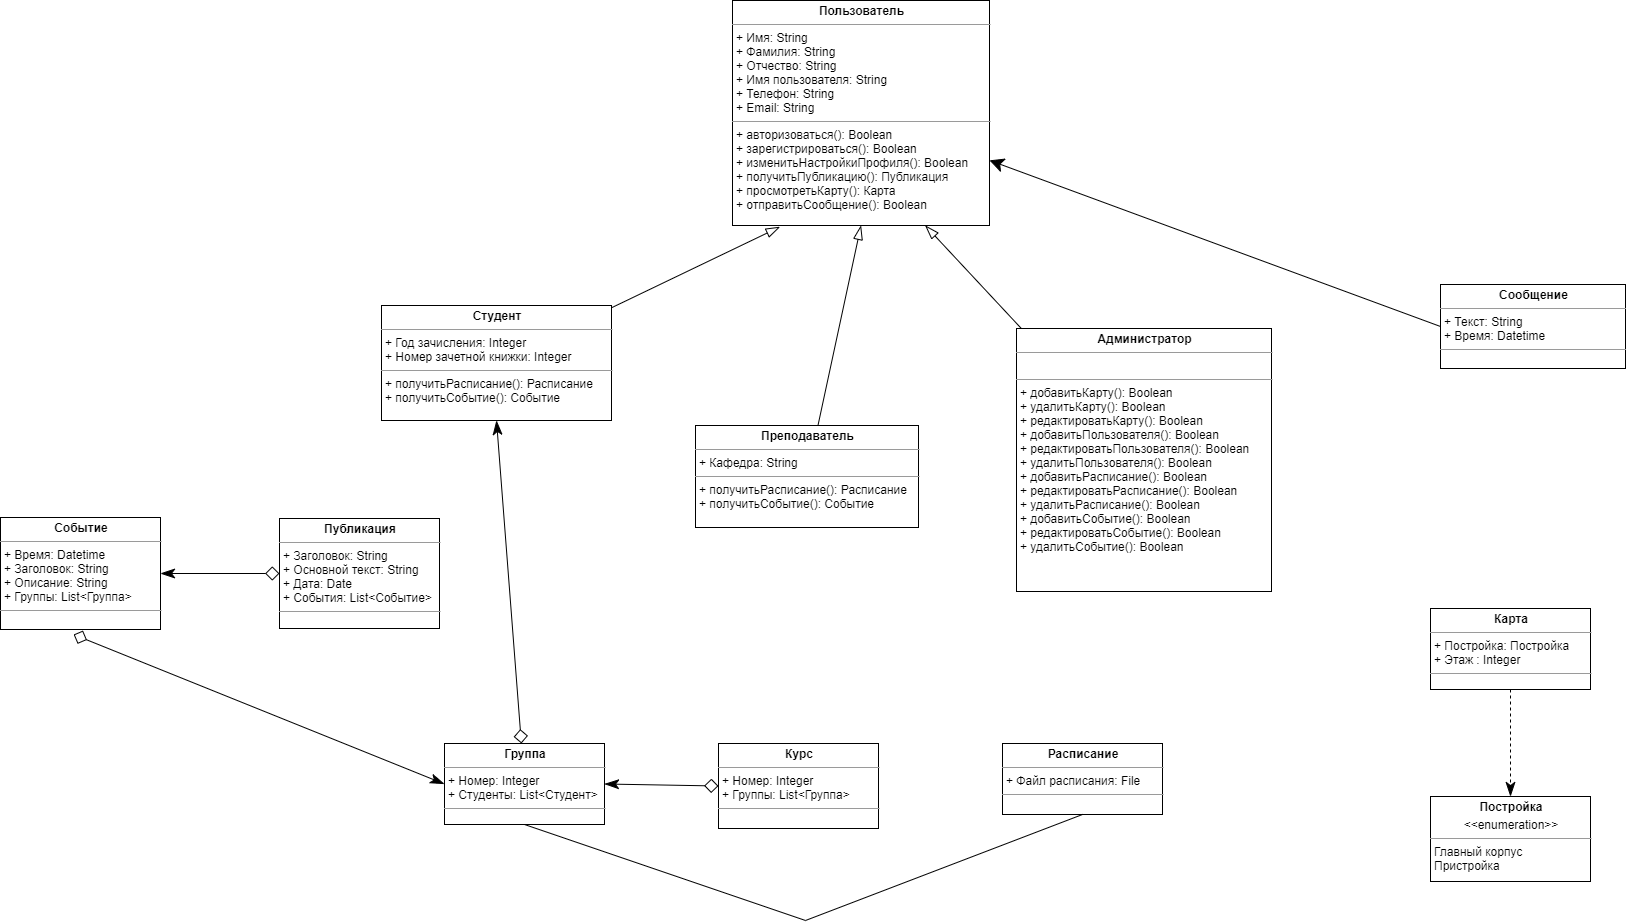

The diagram above was exported from draw.io. Its source (the exported page's mxGraphModel, read from the mxfile embedded in the PNG):
<mxGraphModel dx="2073" dy="1414" grid="0" gridSize="10" guides="1" tooltips="1" connect="1" arrows="1" fold="1" page="0" pageScale="1" pageWidth="827" pageHeight="1169" math="0" shadow="0">
  <root>
    <mxCell id="0" />
    <mxCell id="1" parent="0" />
    <mxCell id="brcP_RpV7-feVltFXna3-29" style="edgeStyle=none;rounded=0;orthogonalLoop=1;jettySize=auto;html=1;entryX=0;entryY=0.5;entryDx=0;entryDy=0;startArrow=classic;startFill=1;startSize=12;endArrow=none;endFill=0;endSize=12;" edge="1" parent="1" source="brcP_RpV7-feVltFXna3-1" target="brcP_RpV7-feVltFXna3-13">
      <mxGeometry relative="1" as="geometry" />
    </mxCell>
    <mxCell id="brcP_RpV7-feVltFXna3-1" value="&lt;p style=&quot;margin: 0px ; margin-top: 4px ; text-align: center&quot;&gt;&lt;b&gt;Пользователь&lt;/b&gt;&lt;/p&gt;&lt;hr size=&quot;1&quot;&gt;&lt;p style=&quot;margin: 0px ; margin-left: 4px&quot;&gt;+ Имя: String&lt;/p&gt;&lt;p style=&quot;margin: 0px ; margin-left: 4px&quot;&gt;+ Фамилия: String&lt;/p&gt;&lt;p style=&quot;margin: 0px ; margin-left: 4px&quot;&gt;+ Отчество: String&lt;/p&gt;&lt;p style=&quot;margin: 0px ; margin-left: 4px&quot;&gt;+ Имя пользователя: String&amp;nbsp;&lt;/p&gt;&lt;p style=&quot;margin: 0px ; margin-left: 4px&quot;&gt;+ Телефон: String&lt;/p&gt;&lt;p style=&quot;margin: 0px ; margin-left: 4px&quot;&gt;+ Email: String&lt;/p&gt;&lt;hr size=&quot;1&quot;&gt;&lt;p style=&quot;margin: 0px ; margin-left: 4px&quot;&gt;+ авторизоваться(): Boolean&lt;/p&gt;&lt;p style=&quot;margin: 0px ; margin-left: 4px&quot;&gt;+ зарегистрироваться(): Boolean&lt;/p&gt;&lt;p style=&quot;margin: 0px ; margin-left: 4px&quot;&gt;+ изменитьНастройкиПрофиля(): Boolean&lt;/p&gt;&lt;p style=&quot;margin: 0px ; margin-left: 4px&quot;&gt;+ получитьПубликацию(): Публикация&lt;/p&gt;&lt;p style=&quot;margin: 0px ; margin-left: 4px&quot;&gt;+ просмотретьКарту(): Карта&lt;/p&gt;&lt;p style=&quot;margin: 0px ; margin-left: 4px&quot;&gt;+ отправитьСообщение(): Boolean&lt;/p&gt;&lt;p style=&quot;margin: 0px ; margin-left: 4px&quot;&gt;&lt;br&gt;&lt;/p&gt;" style="verticalAlign=top;align=left;overflow=fill;fontSize=12;fontFamily=Helvetica;html=1;" vertex="1" parent="1">
      <mxGeometry x="526" y="-61" width="257" height="225" as="geometry" />
    </mxCell>
    <mxCell id="brcP_RpV7-feVltFXna3-8" style="rounded=0;orthogonalLoop=1;jettySize=auto;html=1;endArrow=blockThin;endFill=0;startSize=6;endSize=12;entryX=0.185;entryY=1.006;entryDx=0;entryDy=0;entryPerimeter=0;" edge="1" parent="1" source="brcP_RpV7-feVltFXna3-2" target="brcP_RpV7-feVltFXna3-1">
      <mxGeometry relative="1" as="geometry">
        <mxPoint x="561" y="211" as="targetPoint" />
      </mxGeometry>
    </mxCell>
    <mxCell id="brcP_RpV7-feVltFXna3-2" value="&lt;p style=&quot;margin: 0px ; margin-top: 4px ; text-align: center&quot;&gt;&lt;b&gt;Студент&lt;/b&gt;&lt;/p&gt;&lt;hr size=&quot;1&quot;&gt;&lt;p style=&quot;margin: 0px ; margin-left: 4px&quot;&gt;&lt;span&gt;+ Год зачисления: Integer&lt;/span&gt;&lt;br&gt;&lt;/p&gt;&lt;p style=&quot;margin: 0px ; margin-left: 4px&quot;&gt;+ Номер зачетной книжки: Integer&lt;br&gt;&lt;/p&gt;&lt;hr size=&quot;1&quot;&gt;&lt;p style=&quot;margin: 0px ; margin-left: 4px&quot;&gt;+ получитьРасписание(): Расписание&lt;/p&gt;&lt;p style=&quot;margin: 0px ; margin-left: 4px&quot;&gt;+ получитьСобытие(): Событие&lt;/p&gt;" style="verticalAlign=top;align=left;overflow=fill;fontSize=12;fontFamily=Helvetica;html=1;" vertex="1" parent="1">
      <mxGeometry x="175" y="244" width="230" height="115" as="geometry" />
    </mxCell>
    <mxCell id="brcP_RpV7-feVltFXna3-10" style="edgeStyle=none;rounded=0;orthogonalLoop=1;jettySize=auto;html=1;endArrow=blockThin;endFill=0;endSize=12;entryX=0.75;entryY=1;entryDx=0;entryDy=0;" edge="1" parent="1" source="brcP_RpV7-feVltFXna3-3" target="brcP_RpV7-feVltFXna3-1">
      <mxGeometry relative="1" as="geometry">
        <mxPoint x="735" y="201" as="targetPoint" />
      </mxGeometry>
    </mxCell>
    <mxCell id="brcP_RpV7-feVltFXna3-3" value="&lt;p style=&quot;margin: 0px ; margin-top: 4px ; text-align: center&quot;&gt;&lt;b&gt;Администратор&lt;/b&gt;&lt;/p&gt;&lt;hr size=&quot;1&quot;&gt;&lt;p style=&quot;margin: 0px ; margin-left: 4px&quot;&gt;&lt;br&gt;&lt;/p&gt;&lt;hr size=&quot;1&quot;&gt;&lt;p style=&quot;margin: 0px ; margin-left: 4px&quot;&gt;+ добавитьКарту(): Boolean&lt;/p&gt;&lt;p style=&quot;margin: 0px ; margin-left: 4px&quot;&gt;+ удалитьКарту(): Boolean&lt;/p&gt;&lt;p style=&quot;margin: 0px ; margin-left: 4px&quot;&gt;+ редактироватьКарту(): Boolean&amp;nbsp;&lt;/p&gt;&lt;p style=&quot;margin: 0px ; margin-left: 4px&quot;&gt;+ добавитьПользователя(): Boolean&lt;/p&gt;&lt;p style=&quot;margin: 0px 0px 0px 4px&quot;&gt;+ редактироватьПользователя(): Boolean&lt;/p&gt;&lt;p style=&quot;margin: 0px 0px 0px 4px&quot;&gt;+ удалитьПользователя(): Boolean&lt;br&gt;&lt;/p&gt;&lt;p style=&quot;margin: 0px 0px 0px 4px&quot;&gt;+ добавитьРасписание(): Boolean&lt;/p&gt;&lt;p style=&quot;margin: 0px 0px 0px 4px&quot;&gt;+ редактироватьРасписание(): Boolean&lt;/p&gt;&lt;p style=&quot;margin: 0px 0px 0px 4px&quot;&gt;+ удалитьРасписание(): Boolean&lt;/p&gt;&lt;p style=&quot;margin: 0px 0px 0px 4px&quot;&gt;+ добавитьСобытие(): Boolean&lt;/p&gt;&lt;p style=&quot;margin: 0px 0px 0px 4px&quot;&gt;+ редактироватьСобытие(): Boolean&lt;/p&gt;&lt;p style=&quot;margin: 0px 0px 0px 4px&quot;&gt;+ удалитьСобытие(): Boolean&lt;/p&gt;&lt;p style=&quot;margin: 0px 0px 0px 4px&quot;&gt;&lt;br&gt;&lt;/p&gt;&lt;p style=&quot;margin: 0px 0px 0px 4px&quot;&gt;&lt;br&gt;&lt;/p&gt;" style="verticalAlign=top;align=left;overflow=fill;fontSize=12;fontFamily=Helvetica;html=1;" vertex="1" parent="1">
      <mxGeometry x="810" y="267" width="255" height="263" as="geometry" />
    </mxCell>
    <mxCell id="brcP_RpV7-feVltFXna3-9" style="edgeStyle=none;rounded=0;orthogonalLoop=1;jettySize=auto;html=1;entryX=0.5;entryY=1;entryDx=0;entryDy=0;endArrow=blockThin;endFill=0;endSize=12;" edge="1" parent="1" source="brcP_RpV7-feVltFXna3-4" target="brcP_RpV7-feVltFXna3-1">
      <mxGeometry relative="1" as="geometry" />
    </mxCell>
    <mxCell id="brcP_RpV7-feVltFXna3-4" value="&lt;p style=&quot;margin: 0px ; margin-top: 4px ; text-align: center&quot;&gt;&lt;b&gt;Преподаватель&lt;/b&gt;&lt;/p&gt;&lt;hr size=&quot;1&quot;&gt;&lt;p style=&quot;margin: 0px ; margin-left: 4px&quot;&gt;+ Кафедра: String&lt;/p&gt;&lt;hr size=&quot;1&quot;&gt;&lt;p style=&quot;margin: 0px 0px 0px 4px&quot;&gt;+ получитьРасписание(): Расписание&lt;/p&gt;&lt;p style=&quot;margin: 0px 0px 0px 4px&quot;&gt;+ получитьСобытие(): Событие&lt;/p&gt;" style="verticalAlign=top;align=left;overflow=fill;fontSize=12;fontFamily=Helvetica;html=1;" vertex="1" parent="1">
      <mxGeometry x="489" y="364" width="223" height="102" as="geometry" />
    </mxCell>
    <mxCell id="brcP_RpV7-feVltFXna3-5" value="&lt;p style=&quot;margin: 0px ; margin-top: 4px ; text-align: center&quot;&gt;&lt;b&gt;Расписание&lt;/b&gt;&lt;/p&gt;&lt;hr size=&quot;1&quot;&gt;&lt;p style=&quot;margin: 0px ; margin-left: 4px&quot;&gt;&lt;span&gt;+ Файл расписания: File&lt;/span&gt;&lt;br&gt;&lt;/p&gt;&lt;hr size=&quot;1&quot;&gt;&lt;p style=&quot;margin: 0px ; margin-left: 4px&quot;&gt;&lt;br&gt;&lt;/p&gt;" style="verticalAlign=top;align=left;overflow=fill;fontSize=12;fontFamily=Helvetica;html=1;" vertex="1" parent="1">
      <mxGeometry x="796" y="682" width="160" height="71" as="geometry" />
    </mxCell>
    <mxCell id="brcP_RpV7-feVltFXna3-14" style="edgeStyle=none;rounded=0;orthogonalLoop=1;jettySize=auto;html=1;entryX=1;entryY=0.5;entryDx=0;entryDy=0;endArrow=classicThin;endFill=1;startArrow=diamond;startFill=0;endSize=12;startSize=12;exitX=0;exitY=0.5;exitDx=0;exitDy=0;" edge="1" parent="1" source="brcP_RpV7-feVltFXna3-6" target="brcP_RpV7-feVltFXna3-7">
      <mxGeometry relative="1" as="geometry" />
    </mxCell>
    <mxCell id="brcP_RpV7-feVltFXna3-6" value="&lt;p style=&quot;margin: 0px ; margin-top: 4px ; text-align: center&quot;&gt;&lt;b&gt;Публикация&lt;/b&gt;&lt;/p&gt;&lt;hr size=&quot;1&quot;&gt;&lt;p style=&quot;margin: 0px ; margin-left: 4px&quot;&gt;+ Заголовок: String&lt;/p&gt;&lt;p style=&quot;margin: 0px ; margin-left: 4px&quot;&gt;+ Основной текст: String&lt;/p&gt;&lt;p style=&quot;margin: 0px ; margin-left: 4px&quot;&gt;+ Дата: Date&lt;/p&gt;&lt;p style=&quot;margin: 0px ; margin-left: 4px&quot;&gt;+ События: List&amp;lt;Событие&amp;gt;&lt;/p&gt;&lt;hr size=&quot;1&quot;&gt;&lt;p style=&quot;margin: 0px ; margin-left: 4px&quot;&gt;&lt;br&gt;&lt;/p&gt;" style="verticalAlign=top;align=left;overflow=fill;fontSize=12;fontFamily=Helvetica;html=1;" vertex="1" parent="1">
      <mxGeometry x="73" y="457" width="160" height="110" as="geometry" />
    </mxCell>
    <mxCell id="brcP_RpV7-feVltFXna3-26" style="edgeStyle=none;rounded=0;orthogonalLoop=1;jettySize=auto;html=1;entryX=0;entryY=0.5;entryDx=0;entryDy=0;startArrow=diamond;startFill=0;startSize=12;endArrow=classicThin;endFill=1;endSize=12;exitX=0.457;exitY=1.045;exitDx=0;exitDy=0;exitPerimeter=0;" edge="1" parent="1" source="brcP_RpV7-feVltFXna3-7" target="brcP_RpV7-feVltFXna3-19">
      <mxGeometry relative="1" as="geometry" />
    </mxCell>
    <mxCell id="brcP_RpV7-feVltFXna3-7" value="&lt;p style=&quot;margin: 0px ; margin-top: 4px ; text-align: center&quot;&gt;&lt;b&gt;Событие&lt;/b&gt;&lt;/p&gt;&lt;hr size=&quot;1&quot;&gt;&lt;p style=&quot;margin: 0px ; margin-left: 4px&quot;&gt;&lt;span&gt;+ Время: Datetime&lt;/span&gt;&lt;br&gt;&lt;/p&gt;&lt;p style=&quot;margin: 0px ; margin-left: 4px&quot;&gt;+ Заголовок: String&lt;/p&gt;&lt;p style=&quot;margin: 0px ; margin-left: 4px&quot;&gt;+ Описание: String&lt;/p&gt;&lt;p style=&quot;margin: 0px ; margin-left: 4px&quot;&gt;+ Группы: List&amp;lt;Группа&amp;gt;&lt;/p&gt;&lt;hr size=&quot;1&quot;&gt;&lt;p style=&quot;margin: 0px ; margin-left: 4px&quot;&gt;&lt;br&gt;&lt;/p&gt;" style="verticalAlign=top;align=left;overflow=fill;fontSize=12;fontFamily=Helvetica;html=1;" vertex="1" parent="1">
      <mxGeometry x="-206" y="456" width="160" height="112" as="geometry" />
    </mxCell>
    <mxCell id="brcP_RpV7-feVltFXna3-16" style="edgeStyle=none;rounded=0;orthogonalLoop=1;jettySize=auto;html=1;entryX=0.5;entryY=0;entryDx=0;entryDy=0;startArrow=none;startFill=0;startSize=6;endArrow=classicThin;endFill=1;endSize=12;dashed=1;" edge="1" parent="1" source="brcP_RpV7-feVltFXna3-12" target="brcP_RpV7-feVltFXna3-15">
      <mxGeometry relative="1" as="geometry" />
    </mxCell>
    <mxCell id="brcP_RpV7-feVltFXna3-12" value="&lt;p style=&quot;margin: 0px ; margin-top: 4px ; text-align: center&quot;&gt;&lt;b&gt;Карта&lt;/b&gt;&lt;/p&gt;&lt;hr size=&quot;1&quot;&gt;&lt;p style=&quot;margin: 0px ; margin-left: 4px&quot;&gt;+ Постройка: Постройка&lt;/p&gt;&lt;p style=&quot;margin: 0px ; margin-left: 4px&quot;&gt;+ Этаж : Integer&lt;/p&gt;&lt;hr size=&quot;1&quot;&gt;&lt;p style=&quot;margin: 0px ; margin-left: 4px&quot;&gt;&lt;br&gt;&lt;/p&gt;" style="verticalAlign=top;align=left;overflow=fill;fontSize=12;fontFamily=Helvetica;html=1;" vertex="1" parent="1">
      <mxGeometry x="1224" y="547" width="160" height="81" as="geometry" />
    </mxCell>
    <mxCell id="brcP_RpV7-feVltFXna3-13" value="&lt;p style=&quot;margin: 0px ; margin-top: 4px ; text-align: center&quot;&gt;&lt;b&gt;Сообщение&lt;/b&gt;&lt;/p&gt;&lt;hr size=&quot;1&quot;&gt;&lt;p style=&quot;margin: 0px ; margin-left: 4px&quot;&gt;&lt;span&gt;+ Текст: String&lt;/span&gt;&lt;br&gt;&lt;/p&gt;&lt;p style=&quot;margin: 0px ; margin-left: 4px&quot;&gt;&lt;span&gt;+ Время: Datetime&lt;/span&gt;&lt;/p&gt;&lt;hr size=&quot;1&quot;&gt;&lt;p style=&quot;margin: 0px ; margin-left: 4px&quot;&gt;&lt;br&gt;&lt;/p&gt;" style="verticalAlign=top;align=left;overflow=fill;fontSize=12;fontFamily=Helvetica;html=1;" vertex="1" parent="1">
      <mxGeometry x="1234" y="223" width="185" height="84" as="geometry" />
    </mxCell>
    <mxCell id="brcP_RpV7-feVltFXna3-15" value="&lt;p style=&quot;margin: 0px ; margin-top: 4px ; text-align: center&quot;&gt;&lt;b&gt;Постройка&lt;/b&gt;&lt;/p&gt;&lt;p style=&quot;margin: 0px ; margin-top: 4px ; text-align: center&quot;&gt;&lt;span style=&quot;text-align: left&quot;&gt;&amp;lt;&amp;lt;enumeration&amp;gt;&amp;gt;&lt;/span&gt;&lt;b&gt;&lt;br&gt;&lt;/b&gt;&lt;/p&gt;&lt;hr size=&quot;1&quot;&gt;&lt;p style=&quot;margin: 0px ; margin-left: 4px&quot;&gt;Главный корпус&lt;/p&gt;&lt;p style=&quot;margin: 0px ; margin-left: 4px&quot;&gt;Пристройка&lt;/p&gt;&lt;p style=&quot;margin: 0px ; margin-left: 4px&quot;&gt;&lt;br&gt;&lt;/p&gt;" style="verticalAlign=top;align=left;overflow=fill;fontSize=12;fontFamily=Helvetica;html=1;" vertex="1" parent="1">
      <mxGeometry x="1224" y="735" width="160" height="85" as="geometry" />
    </mxCell>
    <mxCell id="brcP_RpV7-feVltFXna3-25" style="edgeStyle=none;rounded=0;orthogonalLoop=1;jettySize=auto;html=1;entryX=0.5;entryY=1;entryDx=0;entryDy=0;startArrow=diamond;startFill=0;startSize=12;endArrow=classicThin;endFill=1;endSize=12;" edge="1" parent="1" source="brcP_RpV7-feVltFXna3-19" target="brcP_RpV7-feVltFXna3-2">
      <mxGeometry relative="1" as="geometry" />
    </mxCell>
    <mxCell id="brcP_RpV7-feVltFXna3-28" style="edgeStyle=none;rounded=0;orthogonalLoop=1;jettySize=auto;html=1;entryX=0.5;entryY=1;entryDx=0;entryDy=0;startArrow=none;startFill=0;startSize=12;endArrow=none;endFill=0;endSize=12;exitX=0.5;exitY=1;exitDx=0;exitDy=0;" edge="1" parent="1" source="brcP_RpV7-feVltFXna3-19" target="brcP_RpV7-feVltFXna3-5">
      <mxGeometry relative="1" as="geometry">
        <Array as="points">
          <mxPoint x="599" y="859" />
        </Array>
      </mxGeometry>
    </mxCell>
    <mxCell id="brcP_RpV7-feVltFXna3-19" value="&lt;p style=&quot;margin: 0px ; margin-top: 4px ; text-align: center&quot;&gt;&lt;b&gt;Группа&lt;/b&gt;&lt;/p&gt;&lt;hr size=&quot;1&quot;&gt;&lt;p style=&quot;margin: 0px ; margin-left: 4px&quot;&gt;+ Номер: Integer&lt;/p&gt;&lt;p style=&quot;margin: 0px ; margin-left: 4px&quot;&gt;+ Студенты: List&amp;lt;Студент&amp;gt;&lt;/p&gt;&lt;hr size=&quot;1&quot;&gt;&lt;p style=&quot;margin: 0px ; margin-left: 4px&quot;&gt;&lt;br&gt;&lt;/p&gt;" style="verticalAlign=top;align=left;overflow=fill;fontSize=12;fontFamily=Helvetica;html=1;" vertex="1" parent="1">
      <mxGeometry x="238" y="682" width="160" height="81" as="geometry" />
    </mxCell>
    <mxCell id="brcP_RpV7-feVltFXna3-20" value="&lt;p style=&quot;margin: 0px ; margin-top: 4px ; text-align: center&quot;&gt;&lt;b&gt;Курс&lt;/b&gt;&lt;/p&gt;&lt;hr size=&quot;1&quot;&gt;&lt;p style=&quot;margin: 0px ; margin-left: 4px&quot;&gt;+ Номер: Integer&lt;/p&gt;&lt;p style=&quot;margin: 0px ; margin-left: 4px&quot;&gt;+ Группы: List&amp;lt;Группа&amp;gt;&lt;/p&gt;&lt;hr size=&quot;1&quot;&gt;&lt;p style=&quot;margin: 0px ; margin-left: 4px&quot;&gt;&lt;br&gt;&lt;/p&gt;" style="verticalAlign=top;align=left;overflow=fill;fontSize=12;fontFamily=Helvetica;html=1;" vertex="1" parent="1">
      <mxGeometry x="512" y="682" width="160" height="85" as="geometry" />
    </mxCell>
    <mxCell id="brcP_RpV7-feVltFXna3-21" style="edgeStyle=none;rounded=0;orthogonalLoop=1;jettySize=auto;html=1;entryX=1;entryY=0.5;entryDx=0;entryDy=0;endArrow=classicThin;endFill=1;startArrow=diamond;startFill=0;endSize=12;startSize=12;exitX=0;exitY=0.5;exitDx=0;exitDy=0;" edge="1" parent="1" source="brcP_RpV7-feVltFXna3-20" target="brcP_RpV7-feVltFXna3-19">
      <mxGeometry relative="1" as="geometry">
        <mxPoint x="463" y="851" as="sourcePoint" />
        <mxPoint x="371" y="793" as="targetPoint" />
      </mxGeometry>
    </mxCell>
  </root>
</mxGraphModel>